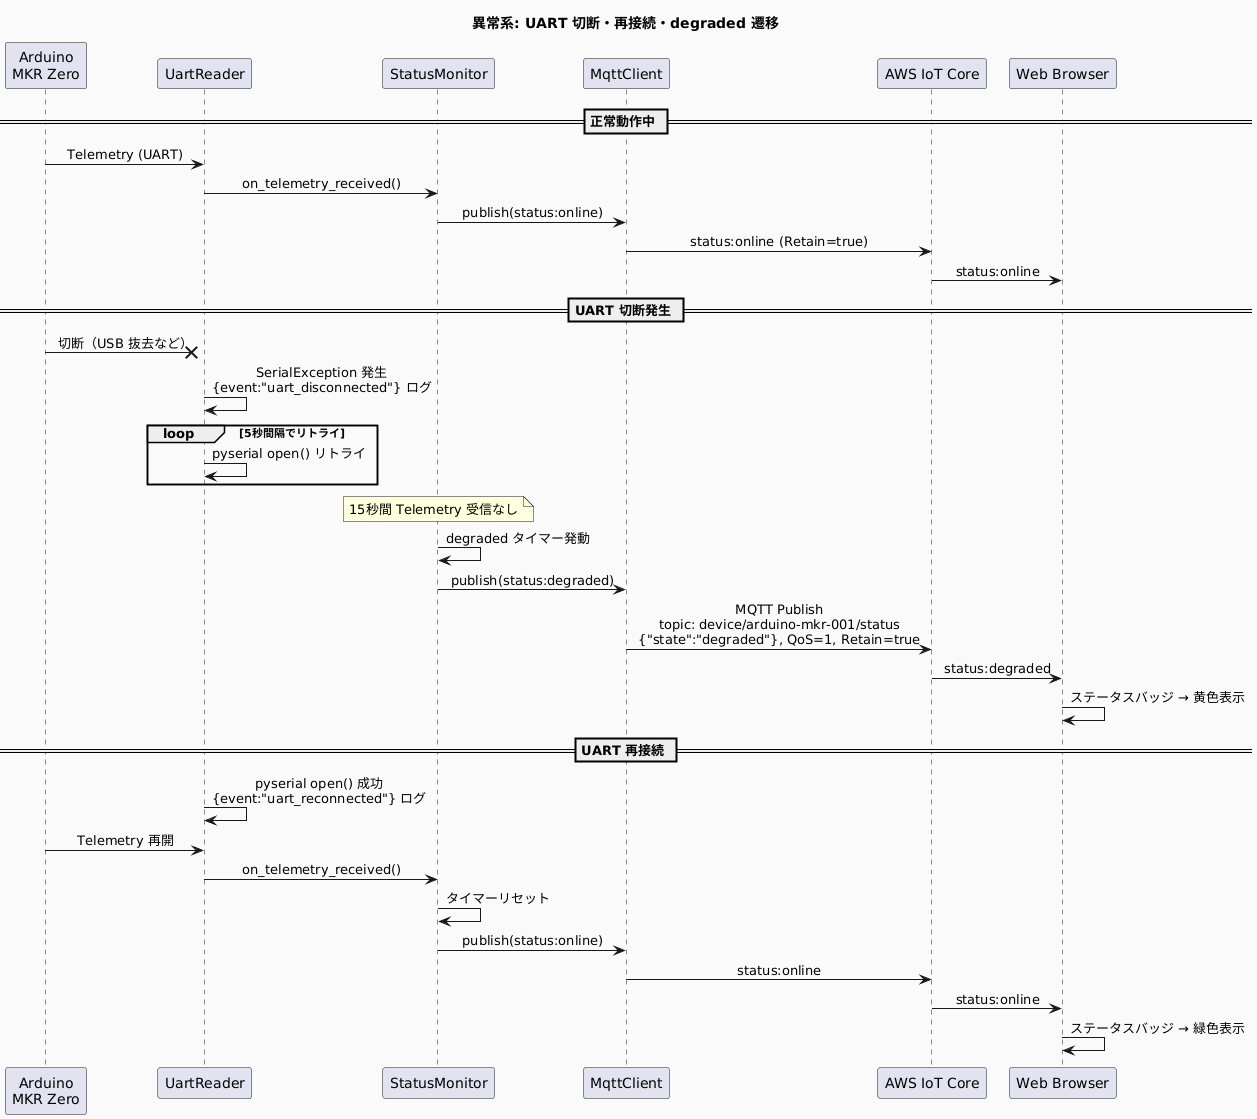

The diagram above was rendered by PlantUML. Its source (embedded in the PNG):
@startuml
title 異常系: UART 切断・再接続・degraded 遷移

skinparam sequenceMessageAlign center
skinparam backgroundColor #FAFAFA

participant "Arduino\nMKR Zero" as ard
participant "UartReader" as uart
participant "StatusMonitor" as mon
participant "MqttClient" as mqtt
participant "AWS IoT Core" as aws
participant "Web Browser" as web

== 正常動作中 ==
ard -> uart : Telemetry (UART)
uart -> mon : on_telemetry_received()
mon -> mqtt : publish(status:online)
mqtt -> aws : status:online (Retain=true)
aws -> web : status:online

== UART 切断発生 ==
ard ->x uart : 切断（USB 抜去など）
uart -> uart : SerialException 発生\n{event:"uart_disconnected"} ログ

loop 5秒間隔でリトライ
    uart -> uart : pyserial open() リトライ
end

note over mon : 15秒間 Telemetry 受信なし

mon -> mon : degraded タイマー発動
mon -> mqtt : publish(status:degraded)
mqtt -> aws : MQTT Publish\ntopic: device/arduino-mkr-001/status\n{"state":"degraded"}, QoS=1, Retain=true
aws -> web : status:degraded
web -> web : ステータスバッジ → 黄色表示

== UART 再接続 ==
uart -> uart : pyserial open() 成功\n{event:"uart_reconnected"} ログ
ard -> uart : Telemetry 再開
uart -> mon : on_telemetry_received()
mon -> mon : タイマーリセット
mon -> mqtt : publish(status:online)
mqtt -> aws : status:online
aws -> web : status:online
web -> web : ステータスバッジ → 緑色表示
@enduml